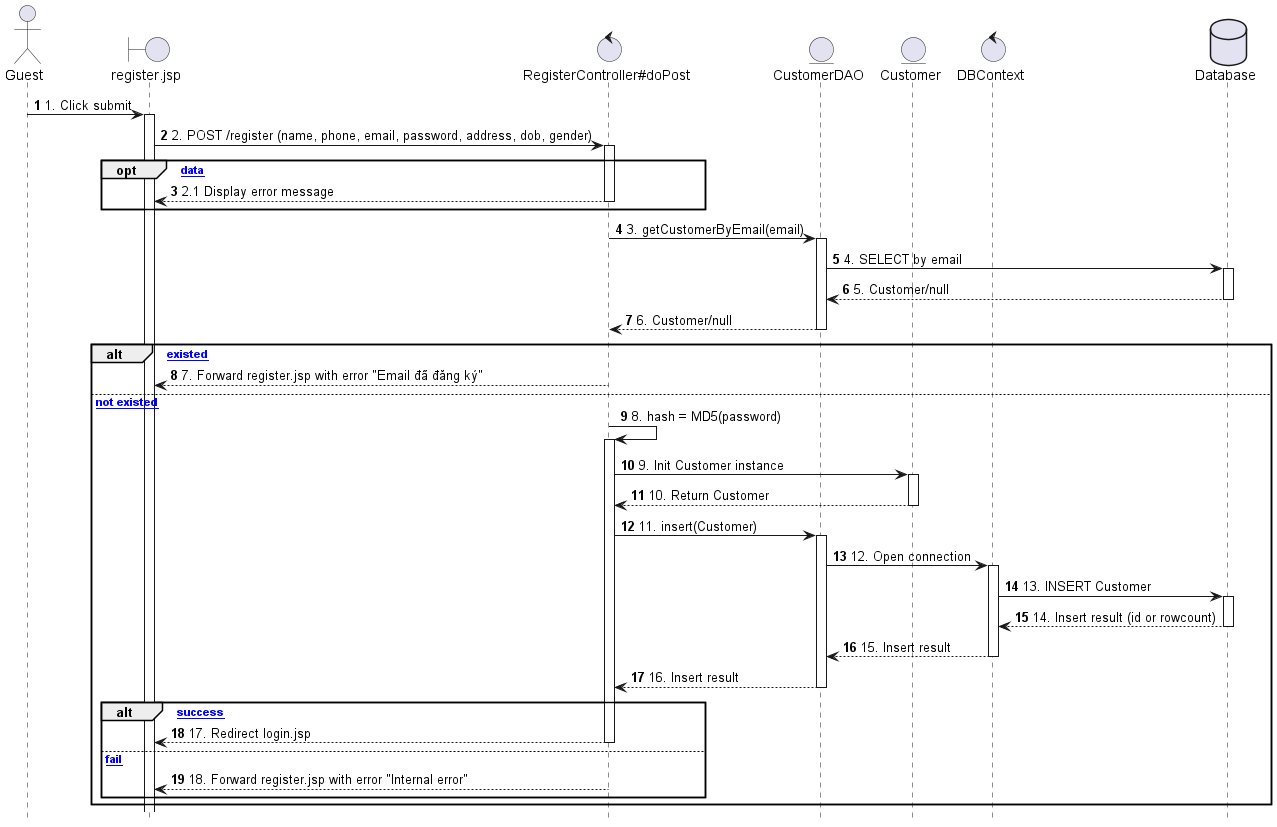

The diagram above was rendered by PlantUML. Its source (embedded in the PNG):
@startuml
autonumber
autoactivate on
hide footbox

actor Guest
boundary "register.jsp" as JSP
control "RegisterController#doPost" as CTRL
entity "CustomerDAO" as DAO
entity "Customer" as DTO
control "DBContext" as DBC
database "Database" as DB

Guest -> JSP : 1. Click submit
JSP -> CTRL : 2. POST /register (name, phone, email, password, address, dob, gender)

opt [invalid data]
  CTRL --> JSP : 2.1 Display error message
  end opt

CTRL -> DAO : 3. getCustomerByEmail(email)
DAO -> DB : 4. SELECT by email
DB --> DAO : 5. Customer/null
DAO --> CTRL : 6. Customer/null

alt [email existed]
  CTRL --> JSP : 7. Forward register.jsp with error "Email đã đăng ký"
else [email not existed]
  CTRL -> CTRL : 8. hash = MD5(password)
  CTRL -> DTO : 9. Init Customer instance
  DTO --> CTRL : 10. Return Customer
  CTRL -> DAO : 11. insert(Customer)
  DAO -> DBC : 12. Open connection
  DBC -> DB : 13. INSERT Customer
  DB --> DBC : 14. Insert result (id or rowcount)
  DBC --> DAO : 15. Insert result
  DAO --> CTRL : 16. Insert result

  alt [insert success]
    CTRL --> JSP : 17. Redirect login.jsp
  else [insert fail]
    CTRL --> JSP : 18. Forward register.jsp with error "Internal error"
  end
end
@enduml